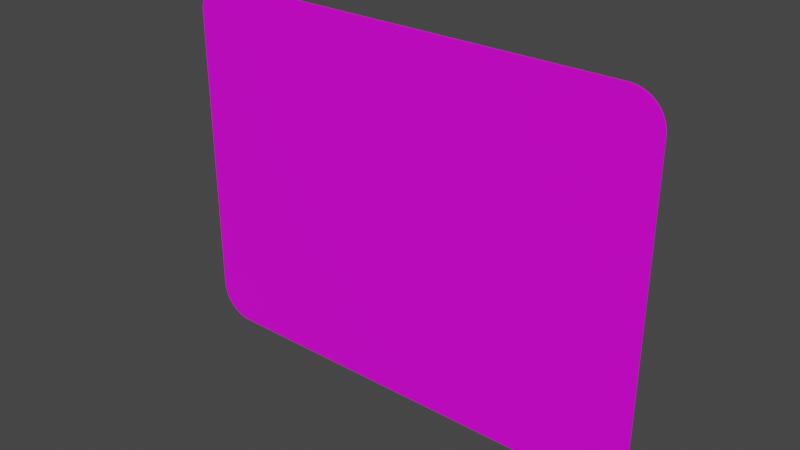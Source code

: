 # Source: rechteck_450_600.blend  (saved by Blender 3.2.14; exported with 4.5.12 LTS)
import bpy
from mathutils import Matrix  # noqa: F401  (used for matrix-valued properties, if any)

bpy.ops.wm.read_factory_settings(use_empty=True)
scene = bpy.context.scene
scene.name = 'Scene'

# ---- collections
col_collection = bpy.data.collections.new('Collection'); scene.collection.children.link(col_collection)

# ---- images (referenced by path relative to the original .blend; pixels are not part of the script)
import os
ASSET_DIR = os.environ.get("B2B_ASSET_DIR", "")  # directory of the original .blend (textures are referenced by path, not embedded)
HERE = os.path.dirname(os.path.abspath(__file__))  # packed textures are extracted next to this script under _unpacked/

def load_image(name, relpath, width, height, colorspace="sRGB"):
    """Load a texture the original file referenced (path relative to the .blend, or extracted next to this script)."""
    p = next((c for c in (os.path.join(HERE, relpath), os.path.join(ASSET_DIR, relpath)) if relpath and os.path.exists(c)), "")
    if p:
        img = bpy.data.images.load(p, check_existing=True)
        img.name = name
    else:  # same state as the original file: an image datablock whose file is absent (Cycles renders it pink)
        img = bpy.data.images.new(name, width, height)
        img.source = "FILE"
        img.filepath = "//" + (relpath or name)
    img.colorspace_settings.name = colorspace
    return img
img_rohling_jpg = load_image('rohling.jpg', 'rohling.jpg', 1024, 1024, 'sRGB')

# ---- materials (node trees are filled in below, after node groups)
mat_material = bpy.data.materials.new('Material')
mat_material.alpha_threshold = 0.0
mat_material.use_transparent_shadow = False
mat_material.line_color = (0.0, 0.0, 0.0, 1.0)

# ---- material node trees
mat_material.use_nodes = True; mat_material.node_tree.nodes.clear()
_N = mat_material.node_tree.nodes; _L = mat_material.node_tree.links
n0 = _N.new('ShaderNodeOutputMaterial'); n0.name = 'Material Output'; n0.location = (300, 300)
n1 = _N.new('ShaderNodeBsdfPrincipled'); n1.name = 'Principled BSDF'; n1.location = (10, 300)
n1.distribution = 'GGX'
n1.subsurface_method = 'RANDOM_WALK_SKIN'
n1.inputs[2].default_value = 0.4
n1.inputs[3].default_value = 1.45
n1.inputs[27].default_value = (0.0, 0.0, 0.0, 1.0)
n1.inputs[28].default_value = 1.0
n2 = _N.new('ShaderNodeTexImage'); n2.name = 'Image Texture'; n2.location = (-280, 280)
n2.image = img_rohling_jpg
_L.new(n1.outputs[0], n0.inputs[0])
_L.new(n2.outputs[0], n1.inputs[0])
n0.is_active_output = True

# ---- world
world_world = bpy.data.worlds.new('World'); scene.world = world_world
world_world.use_nodes = True; world_world.node_tree.nodes.clear()
_N = world_world.node_tree.nodes; _L = world_world.node_tree.links
n0 = _N.new('ShaderNodeOutputWorld'); n0.name = 'World Output'; n0.location = (300, 300)
n1 = _N.new('ShaderNodeBackground'); n1.name = 'Background'; n1.location = (10, 300)
n1.inputs[0].default_value = (0.05088, 0.05088, 0.05088, 1.0)
_L.new(n1.outputs[0], n0.inputs[0])
n0.is_active_output = True
world_world.color = (0.05088, 0.05088, 0.05088)
world_world.use_sun_shadow = False
world_world.sun_shadow_jitter_overblur = 0.0

# ---- meshes
me_plane = bpy.data.meshes.new('Plane')
me_plane.from_pydata([(-0.2587, 0.0, 0.0), (-0.3, 0.04135, 0.0), (-0.2651, 0.0005091, 0.0), (-0.2714, 0.002024, 0.0), (-0.2774, 0.004507, 0.0), (-0.283, 0.007897, 0.0), (-0.2879, 0.01211, 0.0), (-0.2921, 0.01704, 0.0), (-0.2955, 0.02258, 0.0), (-0.298, 0.02857, 0.0), (-0.2995, 0.03488, 0.0), (0.3, 0.04135, 0.0), (0.2587, 0.0, 0.0), (0.2995, 0.03488, 0.0), (0.298, 0.02857, 0.0), (0.2955, 0.02258, 0.0), (0.2921, 0.01704, 0.0), (0.2879, 0.01211, 0.0), (0.283, 0.007897, 0.0), (0.2774, 0.004507, 0.0), (0.2714, 0.002024, 0.0), (0.2651, 0.0005091, 0.0), (-0.3, 0.4087, 0.0), (-0.2587, 0.45, 0.0), (-0.2995, 0.4151, 0.0), (-0.298, 0.4214, 0.0), (-0.2955, 0.4274, 0.0), (-0.2921, 0.433, 0.0), (-0.2879, 0.4379, 0.0), (-0.283, 0.4421, 0.0), (-0.2774, 0.4455, 0.0), (-0.2714, 0.448, 0.0), (-0.2651, 0.4495, 0.0), (0.2587, 0.45, 0.0), (0.3, 0.4087, 0.0), (0.2651, 0.4495, 0.0), (0.2714, 0.448, 0.0), (0.2774, 0.4455, 0.0), (0.283, 0.4421, 0.0), (0.2879, 0.4379, 0.0), (0.2921, 0.433, 0.0), (0.2955, 0.4274, 0.0), (0.298, 0.4214, 0.0), (0.2995, 0.4151, 0.0), (-0.2587, 0.45, 0.002), (-0.3, 0.4087, 0.002), (-0.2651, 0.4495, 0.002), (-0.2714, 0.448, 0.002), (-0.2774, 0.4455, 0.002), (-0.283, 0.4421, 0.002), (-0.2879, 0.4379, 0.002), (-0.2921, 0.433, 0.002), (-0.2955, 0.4274, 0.002), (-0.298, 0.4214, 0.002), (-0.2995, 0.4151, 0.002), (-0.3, 0.04135, 0.002), (-0.2587, 0.0, 0.002), (-0.2995, 0.03488, 0.002), (-0.298, 0.02857, 0.002), (-0.2955, 0.02258, 0.002), (-0.2921, 0.01704, 0.002), (-0.2879, 0.01211, 0.002), (-0.283, 0.007897, 0.002), (-0.2774, 0.004507, 0.002), (-0.2714, 0.002024, 0.002), (-0.2651, 0.0005091, 0.002), (0.2587, 0.0, 0.002), (0.3, 0.04135, 0.002), (0.2651, 0.0005091, 0.002), (0.2714, 0.002024, 0.002), (0.2774, 0.004507, 0.002), (0.283, 0.007897, 0.002), (0.2879, 0.01211, 0.002), (0.2921, 0.01704, 0.002), (0.2955, 0.02258, 0.002), (0.298, 0.02857, 0.002), (0.2995, 0.03488, 0.002), (0.3, 0.4087, 0.002), (0.2587, 0.45, 0.002), (0.2995, 0.4151, 0.002), (0.298, 0.4214, 0.002), (0.2955, 0.4274, 0.002), (0.2921, 0.433, 0.002), (0.2879, 0.4379, 0.002), (0.283, 0.4421, 0.002), (0.2774, 0.4455, 0.002), (0.2714, 0.448, 0.002), (0.2651, 0.4495, 0.002)], [], [(0, 12, 66, 56), (33, 23, 44, 78), (0, 2, 3, 4, 5, 6, 7, 8, 9, 10, 1, 22, 24, 25, 26, 27, 28, 29, 30, 31, 32, 23, 33, 35, 36, 37, 38, 39, 40, 41, 42, 43, 34, 11, 13, 14, 15, 16, 17, 18, 19, 20, 21, 12), (55, 57, 58, 59, 60, 61, 62, 63, 64, 65, 56, 66, 68, 69, 70, 71, 72, 73, 74, 75, 76, 67, 77, 79, 80, 81, 82, 83, 84, 85, 86, 87, 78, 44, 46, 47, 48, 49, 50, 51, 52, 53, 54, 45), (11, 34, 77, 67), (33, 78, 87, 35), (35, 87, 86, 36), (36, 86, 85, 37), (37, 85, 84, 38), (38, 84, 83, 39), (39, 83, 82, 40), (40, 82, 81, 41), (41, 81, 80, 42), (42, 80, 79, 43), (43, 79, 77, 34), (66, 12, 21, 68), (68, 21, 20, 69), (69, 20, 19, 70), (70, 19, 18, 71), (71, 18, 17, 72), (72, 17, 16, 73), (73, 16, 15, 74), (74, 15, 14, 75), (75, 14, 13, 76), (76, 13, 11, 67), (0, 56, 65, 2), (2, 65, 64, 3), (3, 64, 63, 4), (4, 63, 62, 5), (5, 62, 61, 6), (6, 61, 60, 7), (7, 60, 59, 8), (8, 59, 58, 9), (9, 58, 57, 10), (10, 57, 55, 1), (44, 23, 32, 46), (46, 32, 31, 47), (47, 31, 30, 48), (48, 30, 29, 49), (49, 29, 28, 50), (50, 28, 27, 51), (51, 27, 26, 52), (52, 26, 25, 53), (53, 25, 24, 54), (54, 24, 22, 45), (22, 1, 55, 45)])
_uv = me_plane.uv_layers.new(name='UVMap')
_uv.uv.foreach_set('vector', [0.00692, 0.009649, 0.006892, 0.005951, 0.006949, 0.005945, 0.006949, 0.009652, 0.003844, 0.005627, 0.003638, 0.008665, 0.00361, 0.008664, 0.003808, 0.005624, 0.003279, 0.9802, 0.00329, 0.98, 0.003324, 0.9798, 0.00338, 0.9796, 0.003456, 0.9794, 0.00355, 0.9793, 0.00366, 0.9792, 0.003784, 0.9791, 0.003918, 0.979, 0.004059, 0.9789, 0.004204, 0.9789, 0.01242, 0.9789, 0.01256, 0.9789, 0.01271, 0.979, 0.01284, 0.9791, 0.01296, 0.9792, 0.01307, 0.9793, 0.01317, 0.9794, 0.01324, 0.9796, 0.0133, 0.9798, 0.01333, 0.98, 0.01334, 0.9802, 0.01334, 0.9956, 0.01333, 0.9958, 0.0133, 0.996, 0.01324, 0.9962, 0.01317, 0.9963, 0.01307, 0.9965, 0.01296, 0.9966, 0.01284, 0.9967, 0.01271, 0.9968, 0.01256, 0.9968, 0.01242, 0.9968, 0.004204, 0.9968, 0.004059, 0.9968, 0.003918, 0.9968, 0.003784, 0.9967, 0.00366, 0.9966, 0.00355, 0.9965, 0.003456, 0.9963, 0.00338, 0.9962, 0.003324, 0.996, 0.00329, 0.9958, 0.003279, 0.9956, 0.002448, 0.09357, 0.003293, 0.07926, 0.005807, 0.0653, 0.009929, 0.05203, 0.01556, 0.03979, 0.02255, 0.02887, 0.03074, 0.01954, 0.03992, 0.01204, 0.04987, 0.006544, 0.06034, 0.003192, 0.07108, 0.002065, 0.9297, 0.002065, 0.9404, 0.003192, 0.9509, 0.006544, 0.9608, 0.01204, 0.97, 0.01954, 0.9782, 0.02887, 0.9852, 0.03979, 0.9908, 0.05203, 0.995, 0.0653, 0.9975, 0.07926, 0.9983, 0.09357, 0.9983, 0.9064, 0.9975, 0.9207, 0.995, 0.9347, 0.9908, 0.948, 0.9852, 0.9602, 0.9782, 0.9711, 0.97, 0.9805, 0.9608, 0.988, 0.9509, 0.9935, 0.9404, 0.9968, 0.9297, 0.9979, 0.07108, 0.9979, 0.06034, 0.9968, 0.04987, 0.9935, 0.03992, 0.988, 0.03074, 0.9805, 0.02255, 0.9711, 0.01556, 0.9602, 0.009929, 0.948, 0.005808, 0.9347, 0.003294, 0.9207, 0.002449, 0.9064, 0.006268, 0.004807, 0.004358, 0.004872, 0.004355, 0.004832, 0.006268, 0.004771, 0.003844, 0.005627, 0.003808, 0.005624, 0.003817, 0.005481, 0.003848, 0.005487, 0.003848, 0.005487, 0.003817, 0.005481, 0.003839, 0.005353, 0.003866, 0.005364, 0.003866, 0.005364, 0.003839, 0.005353, 0.003872, 0.005241, 0.003896, 0.005256, 0.003896, 0.005256, 0.003872, 0.005241, 0.003915, 0.005142, 0.003936, 0.005161, 0.003936, 0.005161, 0.003915, 0.005142, 0.003968, 0.005056, 0.003986, 0.005079, 0.003986, 0.005079, 0.003968, 0.005056, 0.00403, 0.004983, 0.004045, 0.00501, 0.004045, 0.00501, 0.00403, 0.004983, 0.004099, 0.004923, 0.004111, 0.004953, 0.004111, 0.004953, 0.004099, 0.004923, 0.004177, 0.004878, 0.004185, 0.004911, 0.004185, 0.004911, 0.004177, 0.004878, 0.004262, 0.004848, 0.004267, 0.004884, 0.004267, 0.004884, 0.004262, 0.004848, 0.004355, 0.004832, 0.004358, 0.004872, 0.006949, 0.005945, 0.006892, 0.005951, 0.006866, 0.005637, 0.006931, 0.005621, 0.006931, 0.005621, 0.006866, 0.005637, 0.006811, 0.005382, 0.006861, 0.005357, 0.006861, 0.005357, 0.006811, 0.005382, 0.006747, 0.005198, 0.006783, 0.00517, 0.006783, 0.00517, 0.006747, 0.005198, 0.00668, 0.005067, 0.006707, 0.005038, 0.006707, 0.005038, 0.00668, 0.005067, 0.006613, 0.004973, 0.006632, 0.004944, 0.006632, 0.004944, 0.006613, 0.004973, 0.006545, 0.004906, 0.006559, 0.004877, 0.006559, 0.004877, 0.006545, 0.004906, 0.006478, 0.004859, 0.006487, 0.00483, 0.006487, 0.00483, 0.006478, 0.004859, 0.00641, 0.004828, 0.006416, 0.004799, 0.006416, 0.004799, 0.00641, 0.004828, 0.006342, 0.004811, 0.006345, 0.004781, 0.006345, 0.004781, 0.006342, 0.004811, 0.006268, 0.004807, 0.006268, 0.004771, 0.00692, 0.009649, 0.006949, 0.009652, 0.006923, 0.009748, 0.006902, 0.009737, 0.006902, 0.009737, 0.006923, 0.009748, 0.006891, 0.009827, 0.006873, 0.009812, 0.006873, 0.009812, 0.006891, 0.009827, 0.006851, 0.009899, 0.006836, 0.009881, 0.006836, 0.009881, 0.006851, 0.009899, 0.006803, 0.009966, 0.006788, 0.009944, 0.006788, 0.009944, 0.006803, 0.009966, 0.006742, 0.01003, 0.00673, 0.01, 0.00673, 0.01, 0.006742, 0.01003, 0.006668, 0.01008, 0.006657, 0.01005, 0.006657, 0.01005, 0.006668, 0.01008, 0.006575, 0.01013, 0.006568, 0.01009, 0.006568, 0.01009, 0.006575, 0.01013, 0.006458, 0.01016, 0.006456, 0.01011, 0.006456, 0.01011, 0.006458, 0.01016, 0.006313, 0.01016, 0.006318, 0.0101, 0.006318, 0.0101, 0.006313, 0.01016, 0.006152, 0.01012, 0.00616, 0.01007, 0.00361, 0.008664, 0.003638, 0.008665, 0.003641, 0.008768, 0.003618, 0.008772, 0.003618, 0.008772, 0.003641, 0.008768, 0.003652, 0.008859, 0.003631, 0.008866, 0.003631, 0.008866, 0.003652, 0.008859, 0.003672, 0.008944, 0.003653, 0.008954, 0.003653, 0.008954, 0.003672, 0.008944, 0.003701, 0.009022, 0.003684, 0.009036, 0.003684, 0.009036, 0.003701, 0.009022, 0.00374, 0.009092, 0.003724, 0.00911, 0.003724, 0.00911, 0.00374, 0.009092, 0.003786, 0.009153, 0.003772, 0.009174, 0.003772, 0.009174, 0.003786, 0.009153, 0.003839, 0.009204, 0.003828, 0.009228, 0.003828, 0.009228, 0.003839, 0.009204, 0.003899, 0.009244, 0.00389, 0.009271, 0.00389, 0.009271, 0.003899, 0.009244, 0.003966, 0.009274, 0.003959, 0.009305, 0.003959, 0.009305, 0.003966, 0.009274, 0.004046, 0.009297, 0.004039, 0.009335, 0.004046, 0.009297, 0.00616, 0.01007, 0.006152, 0.01012, 0.004039, 0.009335])
me_plane.materials.append(mat_material)
me_plane.update()

# ---- objects
ob_plane = bpy.data.objects.new('Plane', me_plane)
ob_empty = bpy.data.objects.new('Empty', None)

# ---- transforms, parenting, visibility, modifiers, constraints
ob_plane.location = (0.0, 0.0, 0.0)
ob_plane.rotation_euler = (1.571, 0.0, 0.0)
ob_empty.location = (0.0, 0.0, 0.225)
ob_empty.rotation_euler = (1.571, -0.0, -0.0)
ob_empty.scale = (0.12, 0.12, 0.12)
ob_empty.empty_display_type = 'IMAGE'
ob_empty.empty_display_size = 5.0

# ---- collection membership
col_collection.objects.link(ob_plane)
col_collection.objects.link(ob_empty)

# ---- scene / render settings (as saved in the file)
scene.frame_start = 1; scene.frame_end = 250; scene.frame_set(1)
scene.render.engine = 'BLENDER_EEVEE_NEXT'
scene.cycles.sampling_pattern = 'TABULATED_SOBOL'
scene.cycles.use_light_tree = False
scene.view_settings.view_transform = 'Filmic'
bpy.context.view_layer.update()

# ---- added for rendering (the .blend has no active camera and no usable light): camera, sun
cam_auto = bpy.data.cameras.new('AutoCamera')
cam_auto.lens = 50.0
cam_auto.sensor_width = 36.0
cam_auto.clip_end = 1000.0
ob_auto_camera = bpy.data.objects.new('AutoCamera', cam_auto)
scene.collection.objects.link(ob_auto_camera)
ob_auto_camera.location = (0.693921, -0.833705, 0.780137)
ob_auto_camera.rotation_euler = (1.09748, -7.21219e-08, 0.694738)
scene.camera = ob_auto_camera
light_auto_sun = bpy.data.lights.new('AutoSun', 'SUN')
light_auto_sun.energy = 3.0
light_auto_sun.angle = 0.0523599
ob_auto_sun = bpy.data.objects.new('AutoSun', light_auto_sun)
scene.collection.objects.link(ob_auto_sun)
ob_auto_sun.rotation_euler = (0.872665, 0.174533, 0.523599)
bpy.context.view_layer.update()
